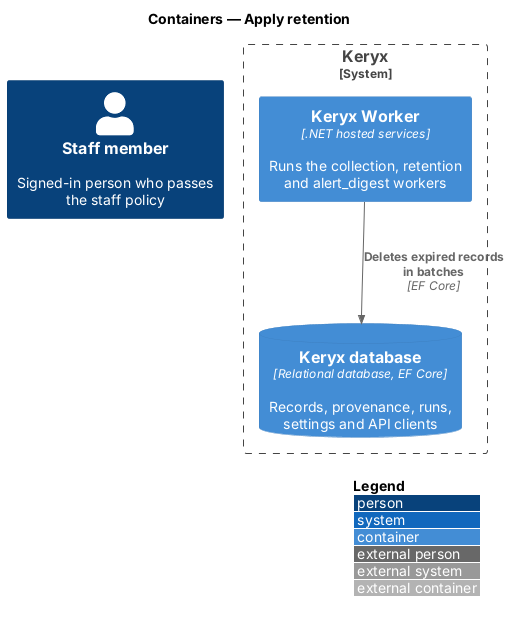

The diagram above was rendered by PlantUML. Its source (embedded in the PNG):
@startuml
!include <C4/C4_Container>
LAYOUT_WITH_LEGEND()
title Containers — Apply retention

Person(staff, "Staff member", "Signed-in person who passes the staff policy")
System_Boundary(keryx, "Keryx") {
  Container(worker, "Keryx Worker", ".NET hosted services", "Runs the collection, retention and alert_digest workers")
  ContainerDb(db, "Keryx database", "Relational database, EF Core", "Records, provenance, runs, settings and API clients")
}

Rel(worker, db, "Deletes expired records in batches", "EF Core")
@enduml